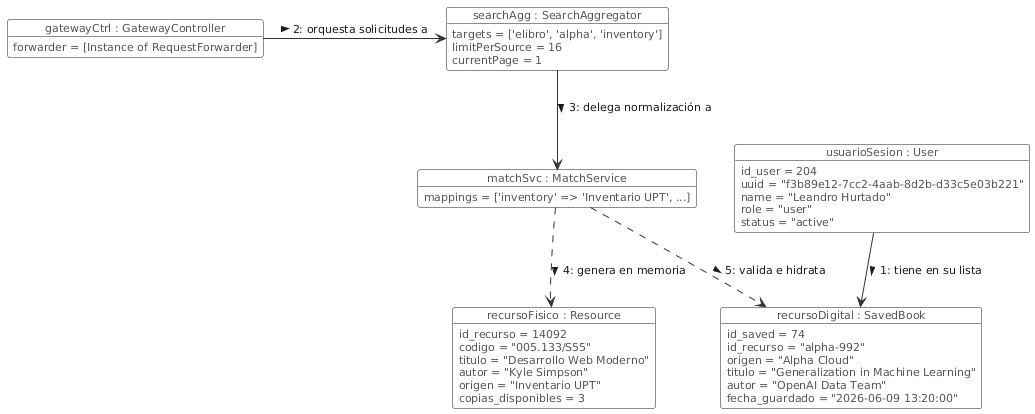

The diagram above was rendered by PlantUML. Its source (embedded in the PNG):
@startuml
skinparam shadowing false
skinparam defaultFontName "Arial"

' Estilos visuales homogéneos y limpios para objetos reales en memoria
skinparam object {
    BackgroundColor #FFFFFF
    BorderColor #1A1A1A
    FontColor #000000
    AttributeFontColor #555555
    AttributeFontSize 11
}
skinparam arrow {
    Color #333333
    FontColor #1A1A1A
    FontSize 11
}

' --- OBJETOS EN MEMORIA (Instancias concretas con valores de atributos) ---

object "usuarioSesion : User" as user {
    id_user = 204
    uuid = "f3b89e12-7cc2-4aab-8d2b-d33c5e03b221"
    name = "Leandro Hurtado"
    role = "user"
    status = "active"
}

object "gatewayCtrl : GatewayController" as gate {
    forwarder = [Instance of RequestForwarder]
}

object "searchAgg : SearchAggregator" as agg {
    targets = ['elibro', 'alpha', 'inventory']
    limitPerSource = 16
    currentPage = 1
}

object "matchSvc : MatchService" as match {
    mappings = ['inventory' => 'Inventario UPT', ...]
}

object "recursoFisico : Resource" as res1 {
    id_recurso = 14092
    codigo = "005.133/S55"
    titulo = "Desarrollo Web Moderno"
    autor = "Kyle Simpson"
    origen = "Inventario UPT"
    copias_disponibles = 3
}

object "recursoDigital : SavedBook" as res2 {
    id_saved = 74
    id_recurso = "alpha-992"
    origen = "Alpha Cloud"
    titulo = "Generalization in Machine Learning"
    autor = "OpenAI Data Team"
    fecha_guardado = "2026-06-09 13:20:00"
}

' --- RELACIONES ESTÁTICAS DE INSTANCIA (Estructura en un instante T) ---

user -down-> res2 : "1: tiene en su lista >"

gate -right-> agg : "2: orquesta solicitudes a >"
agg -down-> match : "3: delega normalización a >"

match .down.> res1 : "4: genera en memoria >"
match .down.> res2 : "5: valida e hidrata >"
@enduml